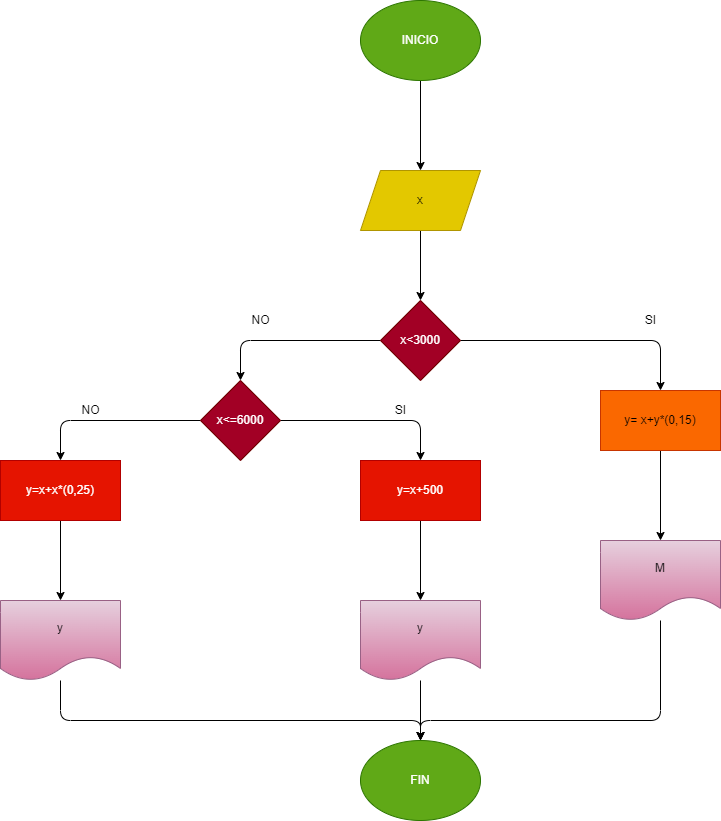

The diagram above was exported from draw.io. Its source (the exported page's mxGraphModel, read from the mxfile embedded in the PNG):
<mxGraphModel dx="1596" dy="568" grid="1" gridSize="10" guides="1" tooltips="1" connect="1" arrows="1" fold="1" page="1" pageScale="1" pageWidth="850" pageHeight="1100" math="0" shadow="0">
  <root>
    <mxCell id="0" />
    <mxCell id="1" parent="0" />
    <mxCell id="2" value="" style="edgeStyle=none;html=1;" edge="1" parent="1" source="3" target="5">
      <mxGeometry relative="1" as="geometry" />
    </mxCell>
    <mxCell id="3" value="INICIO" style="ellipse;whiteSpace=wrap;html=1;fillColor=#60a917;fontColor=#ffffff;strokeColor=#2D7600;" vertex="1" parent="1">
      <mxGeometry x="280" width="120" height="80" as="geometry" />
    </mxCell>
    <mxCell id="4" value="" style="edgeStyle=none;html=1;" edge="1" parent="1" source="5" target="8">
      <mxGeometry relative="1" as="geometry" />
    </mxCell>
    <mxCell id="5" value="x" style="shape=parallelogram;perimeter=parallelogramPerimeter;whiteSpace=wrap;html=1;fixedSize=1;fillColor=#e3c800;fontColor=#000000;strokeColor=#B09500;" vertex="1" parent="1">
      <mxGeometry x="280" y="170" width="120" height="60" as="geometry" />
    </mxCell>
    <mxCell id="6" value="" style="edgeStyle=none;html=1;" edge="1" parent="1" source="8" target="11">
      <mxGeometry relative="1" as="geometry">
        <Array as="points">
          <mxPoint x="160" y="340" />
        </Array>
      </mxGeometry>
    </mxCell>
    <mxCell id="7" style="edgeStyle=none;html=1;exitX=1;exitY=0.5;exitDx=0;exitDy=0;entryX=0.5;entryY=0;entryDx=0;entryDy=0;" edge="1" parent="1" source="8" target="21">
      <mxGeometry relative="1" as="geometry">
        <Array as="points">
          <mxPoint x="580" y="340" />
        </Array>
      </mxGeometry>
    </mxCell>
    <mxCell id="8" value="x&amp;lt;3000" style="rhombus;whiteSpace=wrap;html=1;fillColor=#a20025;fontColor=#ffffff;strokeColor=#6F0000;" vertex="1" parent="1">
      <mxGeometry x="300" y="300" width="80" height="80" as="geometry" />
    </mxCell>
    <mxCell id="9" value="" style="edgeStyle=none;html=1;" edge="1" parent="1" source="11" target="13">
      <mxGeometry relative="1" as="geometry">
        <Array as="points">
          <mxPoint x="-20" y="420" />
        </Array>
      </mxGeometry>
    </mxCell>
    <mxCell id="10" style="edgeStyle=none;html=1;exitX=1;exitY=0.5;exitDx=0;exitDy=0;entryX=0.5;entryY=0;entryDx=0;entryDy=0;" edge="1" parent="1" source="11" target="17">
      <mxGeometry relative="1" as="geometry">
        <Array as="points">
          <mxPoint x="340" y="420" />
        </Array>
      </mxGeometry>
    </mxCell>
    <mxCell id="11" value="x&amp;lt;=6000" style="rhombus;whiteSpace=wrap;html=1;fillColor=#a20025;fontColor=#ffffff;strokeColor=#6F0000;" vertex="1" parent="1">
      <mxGeometry x="120" y="380" width="80" height="80" as="geometry" />
    </mxCell>
    <mxCell id="12" style="edgeStyle=none;html=1;exitX=0.5;exitY=1;exitDx=0;exitDy=0;" edge="1" parent="1" source="13" target="15">
      <mxGeometry relative="1" as="geometry" />
    </mxCell>
    <mxCell id="13" value="y=x+x*(0,25)" style="whiteSpace=wrap;html=1;fillColor=#e51400;fontColor=#ffffff;strokeColor=#B20000;" vertex="1" parent="1">
      <mxGeometry x="-80" y="460" width="120" height="60" as="geometry" />
    </mxCell>
    <mxCell id="14" style="edgeStyle=none;html=1;entryX=0.5;entryY=0;entryDx=0;entryDy=0;" edge="1" parent="1" source="15" target="24">
      <mxGeometry relative="1" as="geometry">
        <Array as="points">
          <mxPoint x="-20" y="720" />
          <mxPoint x="340" y="720" />
        </Array>
      </mxGeometry>
    </mxCell>
    <mxCell id="15" value="y" style="shape=document;whiteSpace=wrap;html=1;boundedLbl=1;fillColor=#e6d0de;strokeColor=#996185;gradientColor=#d5739d;" vertex="1" parent="1">
      <mxGeometry x="-80" y="600" width="120" height="80" as="geometry" />
    </mxCell>
    <mxCell id="16" style="edgeStyle=none;html=1;exitX=0.5;exitY=1;exitDx=0;exitDy=0;entryX=0.5;entryY=0;entryDx=0;entryDy=0;" edge="1" parent="1" source="17" target="19">
      <mxGeometry relative="1" as="geometry" />
    </mxCell>
    <mxCell id="17" value="y=x+500" style="rounded=0;whiteSpace=wrap;html=1;fillColor=#e51400;fontColor=#ffffff;strokeColor=#B20000;" vertex="1" parent="1">
      <mxGeometry x="280" y="460" width="120" height="60" as="geometry" />
    </mxCell>
    <mxCell id="18" value="" style="edgeStyle=none;html=1;" edge="1" parent="1" source="19" target="24">
      <mxGeometry relative="1" as="geometry" />
    </mxCell>
    <mxCell id="19" value="y" style="shape=document;whiteSpace=wrap;html=1;boundedLbl=1;fillColor=#e6d0de;strokeColor=#996185;gradientColor=#d5739d;" vertex="1" parent="1">
      <mxGeometry x="280" y="600" width="120" height="80" as="geometry" />
    </mxCell>
    <mxCell id="20" style="edgeStyle=none;html=1;exitX=0.5;exitY=1;exitDx=0;exitDy=0;entryX=0.5;entryY=0;entryDx=0;entryDy=0;" edge="1" parent="1" source="21" target="23">
      <mxGeometry relative="1" as="geometry" />
    </mxCell>
    <mxCell id="21" value="y= x+y*(0,15)" style="rounded=0;whiteSpace=wrap;html=1;fillColor=#fa6800;fontColor=#000000;strokeColor=#C73500;" vertex="1" parent="1">
      <mxGeometry x="520" y="390" width="120" height="60" as="geometry" />
    </mxCell>
    <mxCell id="22" style="edgeStyle=none;html=1;entryX=0.5;entryY=0;entryDx=0;entryDy=0;" edge="1" parent="1" source="23" target="24">
      <mxGeometry relative="1" as="geometry">
        <Array as="points">
          <mxPoint x="580" y="720" />
          <mxPoint x="340" y="720" />
        </Array>
      </mxGeometry>
    </mxCell>
    <mxCell id="23" value="M" style="shape=document;whiteSpace=wrap;html=1;boundedLbl=1;fillColor=#e6d0de;strokeColor=#996185;gradientColor=#d5739d;" vertex="1" parent="1">
      <mxGeometry x="520" y="540" width="120" height="80" as="geometry" />
    </mxCell>
    <mxCell id="24" value="FIN" style="ellipse;whiteSpace=wrap;html=1;fillColor=#60a917;fontColor=#ffffff;strokeColor=#2D7600;" vertex="1" parent="1">
      <mxGeometry x="280" y="740" width="120" height="80" as="geometry" />
    </mxCell>
    <mxCell id="25" value="NO" style="text;html=1;align=center;verticalAlign=middle;resizable=0;points=[];autosize=1;strokeColor=none;fillColor=none;" vertex="1" parent="1">
      <mxGeometry x="160" y="305" width="40" height="30" as="geometry" />
    </mxCell>
    <mxCell id="26" value="SI" style="text;html=1;align=center;verticalAlign=middle;resizable=0;points=[];autosize=1;strokeColor=none;fillColor=none;" vertex="1" parent="1">
      <mxGeometry x="555" y="305" width="30" height="30" as="geometry" />
    </mxCell>
    <mxCell id="27" value="NO" style="text;html=1;align=center;verticalAlign=middle;resizable=0;points=[];autosize=1;strokeColor=none;fillColor=none;" vertex="1" parent="1">
      <mxGeometry x="-10" y="395" width="40" height="30" as="geometry" />
    </mxCell>
    <mxCell id="28" value="SI" style="text;html=1;align=center;verticalAlign=middle;resizable=0;points=[];autosize=1;strokeColor=none;fillColor=none;" vertex="1" parent="1">
      <mxGeometry x="305" y="395" width="30" height="30" as="geometry" />
    </mxCell>
  </root>
</mxGraphModel>